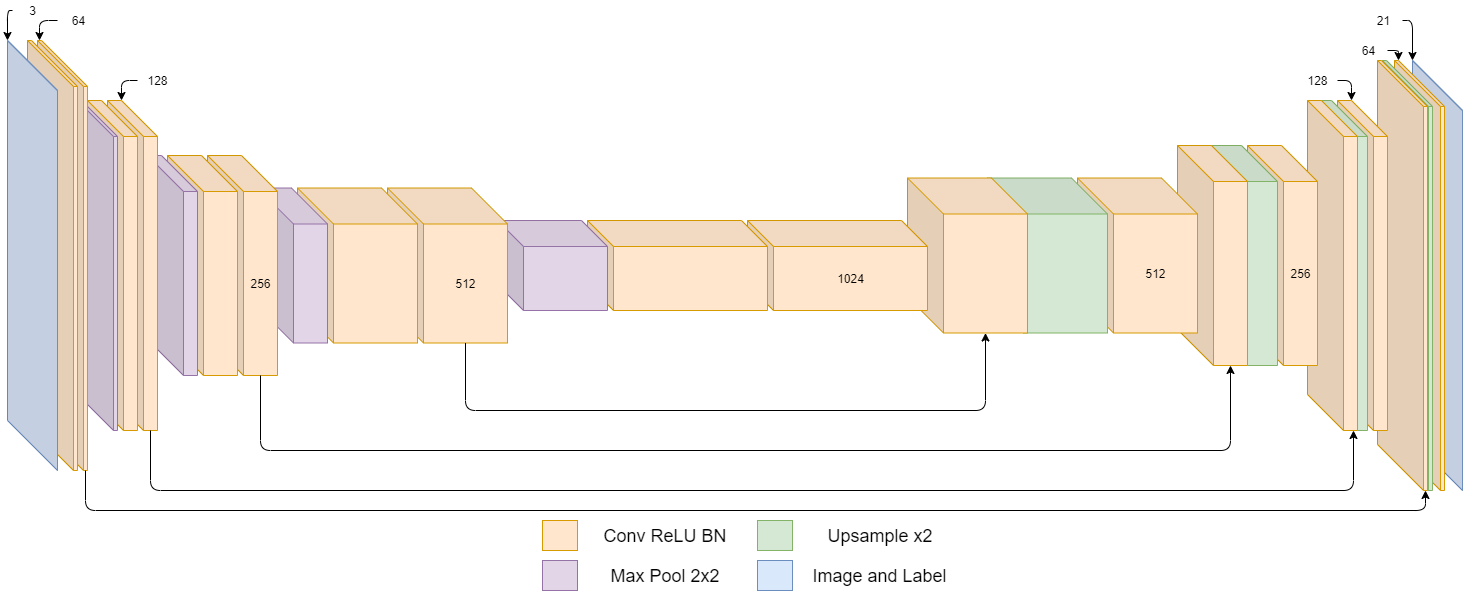

The diagram above was exported from draw.io. Its source (the exported page's mxGraphModel, read from the mxfile embedded in the PNG):
<mxGraphModel dx="1902" dy="936" grid="1" gridSize="10" guides="1" tooltips="1" connect="1" arrows="1" fold="1" page="1" pageScale="1" pageWidth="850" pageHeight="1100" math="0" shadow="0">
  <root>
    <mxCell id="0" />
    <mxCell id="1" parent="0" />
    <mxCell id="lAenu3dhpB6MNY3Fhbof-34" value="" style="shape=cube;whiteSpace=wrap;html=1;boundedLbl=1;backgroundOutline=1;darkOpacity=0.05;darkOpacity2=0.1;size=50;rotation=0;fillColor=#dae8fc;strokeColor=#6c8ebf;" parent="1" vertex="1">
      <mxGeometry x="1415" y="190" width="50" height="430" as="geometry" />
    </mxCell>
    <mxCell id="lAenu3dhpB6MNY3Fhbof-33" value="" style="shape=cube;whiteSpace=wrap;html=1;boundedLbl=1;backgroundOutline=1;darkOpacity=0.05;darkOpacity2=0.1;size=46;rotation=0;fillColor=#ffe6cc;strokeColor=#d79b00;" parent="1" vertex="1">
      <mxGeometry x="1397" y="190" width="50" height="430" as="geometry" />
    </mxCell>
    <mxCell id="lAenu3dhpB6MNY3Fhbof-32" value="" style="shape=cube;whiteSpace=wrap;html=1;boundedLbl=1;backgroundOutline=1;darkOpacity=0.05;darkOpacity2=0.1;size=46;rotation=0;fillColor=#d5e8d4;strokeColor=#82b366;" parent="1" vertex="1">
      <mxGeometry x="1385" y="190" width="50" height="430" as="geometry" />
    </mxCell>
    <mxCell id="lAenu3dhpB6MNY3Fhbof-31" value="" style="shape=cube;whiteSpace=wrap;html=1;boundedLbl=1;backgroundOutline=1;darkOpacity=0.05;darkOpacity2=0.1;size=46;rotation=0;fillColor=#ffe6cc;strokeColor=#d79b00;" parent="1" vertex="1">
      <mxGeometry x="1380" y="190" width="50" height="430" as="geometry" />
    </mxCell>
    <mxCell id="lAenu3dhpB6MNY3Fhbof-30" value="" style="shape=cube;whiteSpace=wrap;html=1;boundedLbl=1;backgroundOutline=1;darkOpacity=0.05;darkOpacity2=0.1;size=36;rotation=0;fillColor=#ffe6cc;strokeColor=#d79b00;" parent="1" vertex="1">
      <mxGeometry x="1340" y="230" width="50" height="330" as="geometry" />
    </mxCell>
    <mxCell id="lAenu3dhpB6MNY3Fhbof-29" value="" style="shape=cube;whiteSpace=wrap;html=1;boundedLbl=1;backgroundOutline=1;darkOpacity=0.05;darkOpacity2=0.1;size=36;rotation=0;fillColor=#d5e8d4;strokeColor=#82b366;" parent="1" vertex="1">
      <mxGeometry x="1320" y="230" width="50" height="330" as="geometry" />
    </mxCell>
    <mxCell id="lAenu3dhpB6MNY3Fhbof-28" value="" style="shape=cube;whiteSpace=wrap;html=1;boundedLbl=1;backgroundOutline=1;darkOpacity=0.05;darkOpacity2=0.1;size=36;rotation=0;fillColor=#ffe6cc;strokeColor=#d79b00;" parent="1" vertex="1">
      <mxGeometry x="1310" y="230" width="50" height="330" as="geometry" />
    </mxCell>
    <mxCell id="lAenu3dhpB6MNY3Fhbof-27" value="256" style="shape=cube;whiteSpace=wrap;html=1;boundedLbl=1;backgroundOutline=1;darkOpacity=0.05;darkOpacity2=0.1;size=36;rotation=0;fillColor=#ffe6cc;strokeColor=#d79b00;" parent="1" vertex="1">
      <mxGeometry x="1250" y="275" width="70" height="220" as="geometry" />
    </mxCell>
    <mxCell id="lAenu3dhpB6MNY3Fhbof-26" value="" style="shape=cube;whiteSpace=wrap;html=1;boundedLbl=1;backgroundOutline=1;darkOpacity=0.05;darkOpacity2=0.1;size=36;rotation=0;fillColor=#d5e8d4;strokeColor=#82b366;" parent="1" vertex="1">
      <mxGeometry x="1210" y="275" width="70" height="220" as="geometry" />
    </mxCell>
    <mxCell id="lAenu3dhpB6MNY3Fhbof-25" value="" style="shape=cube;whiteSpace=wrap;html=1;boundedLbl=1;backgroundOutline=1;darkOpacity=0.05;darkOpacity2=0.1;size=36;rotation=0;fillColor=#ffe6cc;strokeColor=#d79b00;" parent="1" vertex="1">
      <mxGeometry x="1180" y="275" width="70" height="220" as="geometry" />
    </mxCell>
    <mxCell id="lAenu3dhpB6MNY3Fhbof-24" value="512" style="shape=cube;whiteSpace=wrap;html=1;boundedLbl=1;backgroundOutline=1;darkOpacity=0.05;darkOpacity2=0.1;size=36;rotation=0;fillColor=#ffe6cc;strokeColor=#d79b00;" parent="1" vertex="1">
      <mxGeometry x="1080" y="307.5" width="120" height="155" as="geometry" />
    </mxCell>
    <mxCell id="lAenu3dhpB6MNY3Fhbof-23" value="" style="shape=cube;whiteSpace=wrap;html=1;boundedLbl=1;backgroundOutline=1;darkOpacity=0.05;darkOpacity2=0.1;size=36;rotation=0;fillColor=#d5e8d4;strokeColor=#82b366;" parent="1" vertex="1">
      <mxGeometry x="990" y="307.5" width="120" height="155" as="geometry" />
    </mxCell>
    <mxCell id="lAenu3dhpB6MNY3Fhbof-22" value="" style="shape=cube;whiteSpace=wrap;html=1;boundedLbl=1;backgroundOutline=1;darkOpacity=0.05;darkOpacity2=0.1;size=36;rotation=0;fillColor=#ffe6cc;strokeColor=#d79b00;" parent="1" vertex="1">
      <mxGeometry x="910" y="307.5" width="120" height="155" as="geometry" />
    </mxCell>
    <mxCell id="lAenu3dhpB6MNY3Fhbof-20" value="1024" style="shape=cube;whiteSpace=wrap;html=1;boundedLbl=1;backgroundOutline=1;darkOpacity=0.05;darkOpacity2=0.1;size=26;rotation=0;fillColor=#ffe6cc;strokeColor=#d79b00;" parent="1" vertex="1">
      <mxGeometry x="750" y="350" width="180" height="90" as="geometry" />
    </mxCell>
    <mxCell id="lAenu3dhpB6MNY3Fhbof-19" value="" style="shape=cube;whiteSpace=wrap;html=1;boundedLbl=1;backgroundOutline=1;darkOpacity=0.05;darkOpacity2=0.1;size=26;rotation=0;fillColor=#ffe6cc;strokeColor=#d79b00;" parent="1" vertex="1">
      <mxGeometry x="590" y="350" width="180" height="90" as="geometry" />
    </mxCell>
    <mxCell id="lAenu3dhpB6MNY3Fhbof-18" value="" style="shape=cube;whiteSpace=wrap;html=1;boundedLbl=1;backgroundOutline=1;darkOpacity=0.05;darkOpacity2=0.1;size=26;rotation=0;fillColor=#e1d5e7;strokeColor=#9673a6;" parent="1" vertex="1">
      <mxGeometry x="500" y="350" width="110" height="90" as="geometry" />
    </mxCell>
    <mxCell id="lAenu3dhpB6MNY3Fhbof-17" value="512" style="shape=cube;whiteSpace=wrap;html=1;boundedLbl=1;backgroundOutline=1;darkOpacity=0.05;darkOpacity2=0.1;size=36;rotation=0;fillColor=#ffe6cc;strokeColor=#d79b00;" parent="1" vertex="1">
      <mxGeometry x="390" y="317.5" width="120" height="155" as="geometry" />
    </mxCell>
    <mxCell id="lAenu3dhpB6MNY3Fhbof-16" value="" style="shape=cube;whiteSpace=wrap;html=1;boundedLbl=1;backgroundOutline=1;darkOpacity=0.05;darkOpacity2=0.1;size=36;rotation=0;fillColor=#ffe6cc;strokeColor=#d79b00;" parent="1" vertex="1">
      <mxGeometry x="300" y="317.5" width="120" height="155" as="geometry" />
    </mxCell>
    <mxCell id="lAenu3dhpB6MNY3Fhbof-15" value="" style="shape=cube;whiteSpace=wrap;html=1;boundedLbl=1;backgroundOutline=1;darkOpacity=0.05;darkOpacity2=0.1;size=36;rotation=0;fillColor=#e1d5e7;strokeColor=#9673a6;" parent="1" vertex="1">
      <mxGeometry x="260" y="317.5" width="70" height="155" as="geometry" />
    </mxCell>
    <mxCell id="lAenu3dhpB6MNY3Fhbof-14" value="256" style="shape=cube;whiteSpace=wrap;html=1;boundedLbl=1;backgroundOutline=1;darkOpacity=0.05;darkOpacity2=0.1;size=36;rotation=0;fillColor=#ffe6cc;strokeColor=#d79b00;" parent="1" vertex="1">
      <mxGeometry x="210" y="285" width="70" height="220" as="geometry" />
    </mxCell>
    <mxCell id="lAenu3dhpB6MNY3Fhbof-13" value="" style="shape=cube;whiteSpace=wrap;html=1;boundedLbl=1;backgroundOutline=1;darkOpacity=0.05;darkOpacity2=0.1;size=36;rotation=0;fillColor=#ffe6cc;strokeColor=#d79b00;" parent="1" vertex="1">
      <mxGeometry x="170" y="285" width="70" height="220" as="geometry" />
    </mxCell>
    <mxCell id="lAenu3dhpB6MNY3Fhbof-12" value="" style="shape=cube;whiteSpace=wrap;html=1;boundedLbl=1;backgroundOutline=1;darkOpacity=0.05;darkOpacity2=0.1;size=36;rotation=0;fillColor=#e1d5e7;strokeColor=#9673a6;" parent="1" vertex="1">
      <mxGeometry x="150" y="285" width="50" height="220" as="geometry" />
    </mxCell>
    <mxCell id="lAenu3dhpB6MNY3Fhbof-11" value="" style="shape=cube;whiteSpace=wrap;html=1;boundedLbl=1;backgroundOutline=1;darkOpacity=0.05;darkOpacity2=0.1;size=36;rotation=0;fillColor=#ffe6cc;strokeColor=#d79b00;" parent="1" vertex="1">
      <mxGeometry x="110" y="230" width="50" height="330" as="geometry" />
    </mxCell>
    <mxCell id="lAenu3dhpB6MNY3Fhbof-9" value="" style="shape=cube;whiteSpace=wrap;html=1;boundedLbl=1;backgroundOutline=1;darkOpacity=0.05;darkOpacity2=0.1;size=36;rotation=0;fillColor=#ffe6cc;strokeColor=#d79b00;" parent="1" vertex="1">
      <mxGeometry x="90" y="230" width="50" height="330" as="geometry" />
    </mxCell>
    <mxCell id="lAenu3dhpB6MNY3Fhbof-8" value="" style="shape=cube;whiteSpace=wrap;html=1;boundedLbl=1;backgroundOutline=1;darkOpacity=0.05;darkOpacity2=0.1;size=36;rotation=0;fillColor=#e1d5e7;strokeColor=#9673a6;" parent="1" vertex="1">
      <mxGeometry x="80" y="230" width="40" height="330" as="geometry" />
    </mxCell>
    <mxCell id="lAenu3dhpB6MNY3Fhbof-7" value="" style="shape=cube;whiteSpace=wrap;html=1;boundedLbl=1;backgroundOutline=1;darkOpacity=0.05;darkOpacity2=0.1;size=46;rotation=0;fillColor=#ffe6cc;strokeColor=#d79b00;" parent="1" vertex="1">
      <mxGeometry x="40" y="170" width="50" height="430" as="geometry" />
    </mxCell>
    <mxCell id="lAenu3dhpB6MNY3Fhbof-3" value="" style="shape=cube;whiteSpace=wrap;html=1;boundedLbl=1;backgroundOutline=1;darkOpacity=0.05;darkOpacity2=0.1;size=46;rotation=0;fillColor=#ffe6cc;strokeColor=#d79b00;" parent="1" vertex="1">
      <mxGeometry x="30" y="170" width="50" height="430" as="geometry" />
    </mxCell>
    <mxCell id="lAenu3dhpB6MNY3Fhbof-1" value="" style="shape=cube;whiteSpace=wrap;html=1;boundedLbl=1;backgroundOutline=1;darkOpacity=0.05;darkOpacity2=0.1;size=50;rotation=0;fillColor=#dae8fc;strokeColor=#6c8ebf;" parent="1" vertex="1">
      <mxGeometry x="10" y="170" width="50" height="430" as="geometry" />
    </mxCell>
    <mxCell id="lAenu3dhpB6MNY3Fhbof-39" value="" style="endArrow=classic;html=1;exitX=0;exitY=0;exitDx=48;exitDy=430;exitPerimeter=0;entryX=0;entryY=0;entryDx=48;entryDy=430;entryPerimeter=0;" parent="1" source="lAenu3dhpB6MNY3Fhbof-7" target="lAenu3dhpB6MNY3Fhbof-31" edge="1">
      <mxGeometry width="50" height="50" relative="1" as="geometry">
        <mxPoint x="190" y="650" as="sourcePoint" />
        <mxPoint x="240" y="600" as="targetPoint" />
        <Array as="points">
          <mxPoint x="88" y="640" />
          <mxPoint x="1428" y="640" />
        </Array>
      </mxGeometry>
    </mxCell>
    <mxCell id="lAenu3dhpB6MNY3Fhbof-40" value="" style="endArrow=classic;html=1;exitX=0;exitY=0;exitDx=43;exitDy=330;exitPerimeter=0;entryX=0;entryY=0;entryDx=36;entryDy=330;entryPerimeter=0;" parent="1" source="lAenu3dhpB6MNY3Fhbof-11" target="lAenu3dhpB6MNY3Fhbof-29" edge="1">
      <mxGeometry width="50" height="50" relative="1" as="geometry">
        <mxPoint x="270" y="600" as="sourcePoint" />
        <mxPoint x="320" y="550" as="targetPoint" />
        <Array as="points">
          <mxPoint x="153" y="620" />
          <mxPoint x="1356" y="620" />
        </Array>
      </mxGeometry>
    </mxCell>
    <mxCell id="lAenu3dhpB6MNY3Fhbof-41" value="" style="endArrow=classic;html=1;exitX=0;exitY=0;exitDx=53;exitDy=220;exitPerimeter=0;entryX=0;entryY=0;entryDx=53;entryDy=220;entryPerimeter=0;" parent="1" source="lAenu3dhpB6MNY3Fhbof-14" target="lAenu3dhpB6MNY3Fhbof-25" edge="1">
      <mxGeometry width="50" height="50" relative="1" as="geometry">
        <mxPoint x="300" y="580" as="sourcePoint" />
        <mxPoint x="820" y="570" as="targetPoint" />
        <Array as="points">
          <mxPoint x="263" y="580" />
          <mxPoint x="1233" y="580" />
        </Array>
      </mxGeometry>
    </mxCell>
    <mxCell id="lAenu3dhpB6MNY3Fhbof-42" value="" style="endArrow=classic;html=1;exitX=0;exitY=0;exitDx=78;exitDy=155;exitPerimeter=0;entryX=0;entryY=0;entryDx=78;entryDy=155;entryPerimeter=0;" parent="1" source="lAenu3dhpB6MNY3Fhbof-17" target="lAenu3dhpB6MNY3Fhbof-22" edge="1">
      <mxGeometry width="50" height="50" relative="1" as="geometry">
        <mxPoint x="540" y="560" as="sourcePoint" />
        <mxPoint x="590" y="510" as="targetPoint" />
        <Array as="points">
          <mxPoint x="468" y="540" />
          <mxPoint x="988" y="540" />
        </Array>
      </mxGeometry>
    </mxCell>
    <mxCell id="lAenu3dhpB6MNY3Fhbof-44" value="" style="endArrow=classic;html=1;entryX=0;entryY=0;entryDx=14;entryDy=0;entryPerimeter=0;" parent="1" source="lAenu3dhpB6MNY3Fhbof-49" target="lAenu3dhpB6MNY3Fhbof-11" edge="1">
      <mxGeometry width="50" height="50" relative="1" as="geometry">
        <mxPoint x="160" y="210" as="sourcePoint" />
        <mxPoint x="220" y="180" as="targetPoint" />
        <Array as="points">
          <mxPoint x="124" y="210" />
        </Array>
      </mxGeometry>
    </mxCell>
    <mxCell id="lAenu3dhpB6MNY3Fhbof-45" value="" style="endArrow=classic;html=1;entryX=0;entryY=0;entryDx=2;entryDy=0;entryPerimeter=0;" parent="1" source="lAenu3dhpB6MNY3Fhbof-48" target="lAenu3dhpB6MNY3Fhbof-7" edge="1">
      <mxGeometry width="50" height="50" relative="1" as="geometry">
        <mxPoint x="80" y="150" as="sourcePoint" />
        <mxPoint x="175" y="90" as="targetPoint" />
        <Array as="points">
          <mxPoint x="42" y="150" />
        </Array>
      </mxGeometry>
    </mxCell>
    <mxCell id="lAenu3dhpB6MNY3Fhbof-46" value="" style="endArrow=classic;html=1;entryX=0;entryY=0;entryDx=0;entryDy=0;entryPerimeter=0;" parent="1" source="lAenu3dhpB6MNY3Fhbof-47" target="lAenu3dhpB6MNY3Fhbof-1" edge="1">
      <mxGeometry width="50" height="50" relative="1" as="geometry">
        <mxPoint x="35" y="140" as="sourcePoint" />
        <mxPoint x="90" y="100" as="targetPoint" />
        <Array as="points">
          <mxPoint x="10" y="140" />
        </Array>
      </mxGeometry>
    </mxCell>
    <mxCell id="lAenu3dhpB6MNY3Fhbof-47" value="3" style="text;html=1;strokeColor=none;fillColor=none;align=center;verticalAlign=middle;whiteSpace=wrap;rounded=0;" parent="1" vertex="1">
      <mxGeometry x="15" y="130" width="40" height="20" as="geometry" />
    </mxCell>
    <mxCell id="lAenu3dhpB6MNY3Fhbof-48" value="64" style="text;html=1;strokeColor=none;fillColor=none;align=center;verticalAlign=middle;whiteSpace=wrap;rounded=0;" parent="1" vertex="1">
      <mxGeometry x="60" y="140" width="40" height="20" as="geometry" />
    </mxCell>
    <mxCell id="lAenu3dhpB6MNY3Fhbof-49" value="128" style="text;html=1;strokeColor=none;fillColor=none;align=center;verticalAlign=middle;whiteSpace=wrap;rounded=0;" parent="1" vertex="1">
      <mxGeometry x="140" y="200" width="40" height="20" as="geometry" />
    </mxCell>
    <mxCell id="lAenu3dhpB6MNY3Fhbof-50" value="" style="endArrow=classic;html=1;entryX=0;entryY=0;entryDx=14;entryDy=0;entryPerimeter=0;" parent="1" source="lAenu3dhpB6MNY3Fhbof-51" target="lAenu3dhpB6MNY3Fhbof-30" edge="1">
      <mxGeometry width="50" height="50" relative="1" as="geometry">
        <mxPoint x="1320" y="210" as="sourcePoint" />
        <mxPoint x="1330" y="160" as="targetPoint" />
        <Array as="points">
          <mxPoint x="1354" y="210" />
        </Array>
      </mxGeometry>
    </mxCell>
    <mxCell id="lAenu3dhpB6MNY3Fhbof-51" value="128" style="text;html=1;strokeColor=none;fillColor=none;align=center;verticalAlign=middle;whiteSpace=wrap;rounded=0;" parent="1" vertex="1">
      <mxGeometry x="1300" y="200" width="40" height="20" as="geometry" />
    </mxCell>
    <mxCell id="lAenu3dhpB6MNY3Fhbof-52" value="" style="endArrow=classic;html=1;entryX=0;entryY=0;entryDx=4;entryDy=0;entryPerimeter=0;" parent="1" source="lAenu3dhpB6MNY3Fhbof-53" target="lAenu3dhpB6MNY3Fhbof-33" edge="1">
      <mxGeometry width="50" height="50" relative="1" as="geometry">
        <mxPoint x="1370" y="180" as="sourcePoint" />
        <mxPoint x="1350" y="120" as="targetPoint" />
        <Array as="points">
          <mxPoint x="1401" y="180" />
        </Array>
      </mxGeometry>
    </mxCell>
    <mxCell id="lAenu3dhpB6MNY3Fhbof-53" value="64" style="text;html=1;strokeColor=none;fillColor=none;align=center;verticalAlign=middle;whiteSpace=wrap;rounded=0;" parent="1" vertex="1">
      <mxGeometry x="1350" y="170" width="40" height="20" as="geometry" />
    </mxCell>
    <mxCell id="lAenu3dhpB6MNY3Fhbof-54" value="" style="endArrow=classic;html=1;entryX=0;entryY=0;entryDx=0;entryDy=0;entryPerimeter=0;" parent="1" source="lAenu3dhpB6MNY3Fhbof-55" target="lAenu3dhpB6MNY3Fhbof-34" edge="1">
      <mxGeometry width="50" height="50" relative="1" as="geometry">
        <mxPoint x="1400" y="150" as="sourcePoint" />
        <mxPoint x="1420" y="90" as="targetPoint" />
        <Array as="points">
          <mxPoint x="1415" y="150" />
        </Array>
      </mxGeometry>
    </mxCell>
    <mxCell id="lAenu3dhpB6MNY3Fhbof-55" value="21" style="text;html=1;strokeColor=none;fillColor=none;align=center;verticalAlign=middle;whiteSpace=wrap;rounded=0;" parent="1" vertex="1">
      <mxGeometry x="1365" y="140" width="40" height="20" as="geometry" />
    </mxCell>
    <mxCell id="mtyiNLWVJuHX11SMmWc7-1" value="" style="rounded=0;whiteSpace=wrap;html=1;fillColor=#ffe6cc;strokeColor=#d79b00;" vertex="1" parent="1">
      <mxGeometry x="545" y="650" width="35" height="30" as="geometry" />
    </mxCell>
    <mxCell id="mtyiNLWVJuHX11SMmWc7-2" value="&lt;font style=&quot;font-size: 18px&quot;&gt;Conv ReLU BN&lt;/font&gt;" style="text;html=1;strokeColor=none;fillColor=none;align=center;verticalAlign=middle;whiteSpace=wrap;rounded=0;strokeWidth=8;" vertex="1" parent="1">
      <mxGeometry x="595" y="655" width="145" height="20" as="geometry" />
    </mxCell>
    <mxCell id="mtyiNLWVJuHX11SMmWc7-3" value="" style="rounded=0;whiteSpace=wrap;html=1;fillColor=#e1d5e7;strokeColor=#9673a6;" vertex="1" parent="1">
      <mxGeometry x="545" y="690" width="35" height="30" as="geometry" />
    </mxCell>
    <mxCell id="mtyiNLWVJuHX11SMmWc7-4" value="&lt;font style=&quot;font-size: 18px&quot;&gt;Max Pool 2x2&lt;/font&gt;" style="text;html=1;strokeColor=none;fillColor=none;align=center;verticalAlign=middle;whiteSpace=wrap;rounded=0;strokeWidth=8;" vertex="1" parent="1">
      <mxGeometry x="595" y="695" width="145" height="20" as="geometry" />
    </mxCell>
    <mxCell id="mtyiNLWVJuHX11SMmWc7-7" value="" style="rounded=0;whiteSpace=wrap;html=1;fillColor=#d5e8d4;strokeColor=#82b366;" vertex="1" parent="1">
      <mxGeometry x="760" y="650" width="35" height="30" as="geometry" />
    </mxCell>
    <mxCell id="mtyiNLWVJuHX11SMmWc7-8" value="&lt;font style=&quot;font-size: 18px&quot;&gt;Upsample x2&lt;/font&gt;" style="text;html=1;strokeColor=none;fillColor=none;align=center;verticalAlign=middle;whiteSpace=wrap;rounded=0;strokeWidth=8;" vertex="1" parent="1">
      <mxGeometry x="810" y="655" width="145" height="20" as="geometry" />
    </mxCell>
    <mxCell id="mtyiNLWVJuHX11SMmWc7-9" value="" style="rounded=0;whiteSpace=wrap;html=1;fillColor=#dae8fc;strokeColor=#6c8ebf;" vertex="1" parent="1">
      <mxGeometry x="760" y="690" width="35" height="30" as="geometry" />
    </mxCell>
    <mxCell id="mtyiNLWVJuHX11SMmWc7-10" value="&lt;font style=&quot;font-size: 18px&quot;&gt;Image and Label&lt;/font&gt;" style="text;html=1;strokeColor=none;fillColor=none;align=center;verticalAlign=middle;whiteSpace=wrap;rounded=0;strokeWidth=8;" vertex="1" parent="1">
      <mxGeometry x="810" y="695" width="145" height="20" as="geometry" />
    </mxCell>
  </root>
</mxGraphModel>